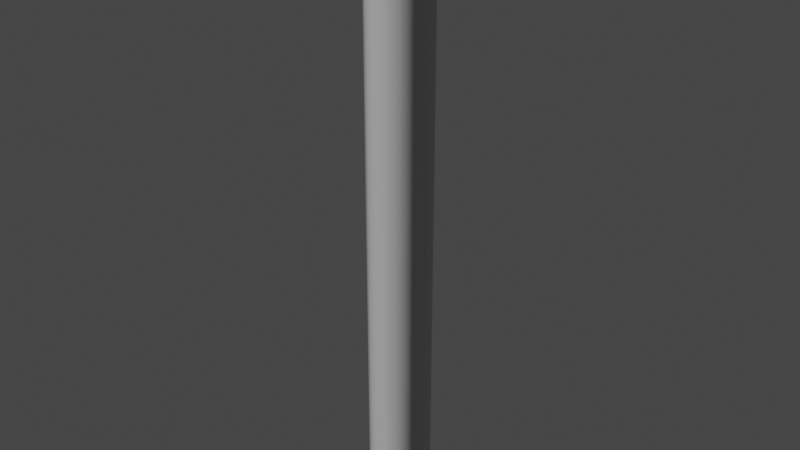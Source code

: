 # Source: DisplayStand.blend  (saved by Blender 3.6.11; exported with 4.5.12 LTS)
import bpy
from mathutils import Matrix  # noqa: F401  (used for matrix-valued properties, if any)

bpy.ops.wm.read_factory_settings(use_empty=True)
scene = bpy.context.scene
scene.name = 'Scene'

# ---- collections
col_displaystand = bpy.data.collections.new('displayStand'); scene.collection.children.link(col_displaystand)

# ---- images (referenced by path relative to the original .blend; pixels are not part of the script)
import os
ASSET_DIR = os.environ.get("B2B_ASSET_DIR", "")  # directory of the original .blend (textures are referenced by path, not embedded)
HERE = os.path.dirname(os.path.abspath(__file__))  # packed textures are extracted next to this script under _unpacked/

def load_image(name, relpath, width, height, colorspace="sRGB"):
    """Load a texture the original file referenced (path relative to the .blend, or extracted next to this script)."""
    p = next((c for c in (os.path.join(HERE, relpath), os.path.join(ASSET_DIR, relpath)) if relpath and os.path.exists(c)), "")
    if p:
        img = bpy.data.images.load(p, check_existing=True)
        img.name = name
    else:  # same state as the original file: an image datablock whose file is absent (Cycles renders it pink)
        img = bpy.data.images.new(name, width, height)
        img.source = "FILE"
        img.filepath = "//" + (relpath or name)
    img.colorspace_settings.name = colorspace
    return img
img_default_specular_dds_001 = load_image('default_specular.dds.001', 'default_specular.dds', 1024, 1024, 'sRGB')
img_default_normal_dds_001 = load_image('default_normal.dds.001', 'default_normal.dds', 1024, 1024, 'sRGB')

# ---- materials (node trees are filled in below, after node groups)
mat_stand_mat = bpy.data.materials.new('stand_mat')
mat_stand_mat.use_transparent_shadow = False

# ---- node groups
ng_auto_smooth = bpy.data.node_groups.new('Auto Smooth', 'GeometryNodeTree')
_s = ng_auto_smooth.interface.new_socket(name='Geometry', in_out='OUTPUT', socket_type='NodeSocketGeometry')
_s = ng_auto_smooth.interface.new_socket(name='Geometry', in_out='INPUT', socket_type='NodeSocketGeometry')
_s = ng_auto_smooth.interface.new_socket(name='Angle', in_out='INPUT', socket_type='NodeSocketFloat')
_s.subtype = 'ANGLE'
_s.min_value = 0.0
_s.max_value = 3.142
ng_auto_smooth.is_modifier = True
_N = ng_auto_smooth.nodes; _L = ng_auto_smooth.links
n0 = _N.new('NodeGroupOutput'); n0.name = 'Group Output'; n0.location = (480, -100)
n1 = _N.new('NodeGroupInput'); n1.name = 'Group Input'; n1.location = (-420, -300)
n2 = _N.new('NodeGroupInput'); n2.name = 'Group Input.001'; n2.location = (-60, -100)
n3 = _N.new('GeometryNodeSetShadeSmooth'); n3.name = 'Set Shade Smooth'; n3.location = (120, -100)
n3.domain = 'EDGE'
n4 = _N.new('GeometryNodeSetShadeSmooth'); n4.name = 'Set Shade Smooth.001'; n4.location = (300, -100)
n5 = _N.new('GeometryNodeInputMeshEdgeAngle'); n5.name = 'Edge Angle'; n5.location = (-420, -220)
n6 = _N.new('GeometryNodeInputEdgeSmooth'); n6.name = 'Is Edge Smooth'; n6.location = (-60, -160)
n7 = _N.new('GeometryNodeInputShadeSmooth'); n7.name = 'Is Face Smooth'; n7.location = (-240, -340)
n8 = _N.new('FunctionNodeBooleanMath'); n8.name = 'Boolean Math'; n8.location = (-60, -220)
n9 = _N.new('FunctionNodeCompare'); n9.name = 'Compare'; n9.location = (-240, -180)
n9.operation = 'LESS_EQUAL'
_L.new(n5.outputs[0], n9.inputs[0])
_L.new(n4.outputs[0], n0.inputs[0])
_L.new(n1.outputs[1], n9.inputs[1])
_L.new(n9.outputs[0], n8.inputs[0])
_L.new(n7.outputs[0], n8.inputs[1])
_L.new(n2.outputs[0], n3.inputs[0])
_L.new(n6.outputs[0], n3.inputs[1])
_L.new(n3.outputs[0], n4.inputs[0])
_L.new(n8.outputs[0], n3.inputs[2])
n0.is_active_output = True

# ---- material node trees
mat_stand_mat.use_nodes = True; mat_stand_mat.node_tree.nodes.clear()
_N = mat_stand_mat.node_tree.nodes; _L = mat_stand_mat.node_tree.links
n0 = _N.new('ShaderNodeBsdfPrincipled'); n0.name = 'Principled BSDF'; n0.location = (10, 300)
n0.distribution = 'GGX'
n0.subsurface_method = 'RANDOM_WALK_SKIN'
n0.inputs[3].default_value = 1.45
n0.inputs[27].default_value = (0.0, 0.0, 0.0, 1.0)
n0.inputs[28].default_value = 1.0
n1 = _N.new('ShaderNodeOutputMaterial'); n1.name = 'Material Output'; n1.location = (300, 300)
n2 = _N.new('ShaderNodeTexImage'); n2.name = 'Image Texture'; n2.location = (-280, 125)
n2.image = img_default_specular_dds_001
n3 = _N.new('ShaderNodeNormalMap'); n3.name = 'Normal Map'; n3.location = (-190, -275)
n4 = _N.new('ShaderNodeTexImage'); n4.name = 'Image Texture.001'; n4.location = (-480, -325)
n4.image = img_default_normal_dds_001
_L.new(n0.outputs[0], n1.inputs[0])
_L.new(n2.outputs[1], n0.inputs[13])
_L.new(n3.outputs[0], n0.inputs[5])
_L.new(n4.outputs[0], n3.inputs[1])
n1.is_active_output = True

# ---- world
world_world = bpy.data.worlds.new('World'); scene.world = world_world
world_world.use_nodes = True; world_world.node_tree.nodes.clear()
_N = world_world.node_tree.nodes; _L = world_world.node_tree.links
n0 = _N.new('ShaderNodeOutputWorld'); n0.name = 'World Output'; n0.location = (300, 300)
n1 = _N.new('ShaderNodeBackground'); n1.name = 'Background'; n1.location = (10, 300)
n1.inputs[0].default_value = (0.05088, 0.05088, 0.05088, 1.0)
_L.new(n1.outputs[0], n0.inputs[0])
n0.is_active_output = True
world_world.color = (0.05088, 0.05088, 0.05088)
world_world.use_sun_shadow = False
world_world.sun_shadow_jitter_overblur = 0.0

# ---- meshes
me_cylinder = bpy.data.meshes.new('Cylinder')
me_cylinder.from_pydata([(0.0, 0.15, -1.0), (0.0, 0.15, 1.0), (0.0574, 0.1386, -1.0), (0.0574, 0.1386, 1.0), (0.1061, 0.1061, -1.0), (0.1061, 0.1061, 1.0), (0.1386, 0.0574, -1.0), (0.1386, 0.0574, 1.0), (0.15, 0.0, -1.0), (0.15, 0.0, 1.0), (0.1386, -0.0574, -1.0), (0.1386, -0.0574, 1.0), (0.1061, -0.1061, -1.0), (0.1061, -0.1061, 1.0), (0.0574, -0.1386, -1.0), (0.0574, -0.1386, 1.0), (0.0, -0.15, -1.0), (0.0, -0.15, 1.0), (-0.0574, -0.1386, -1.0), (-0.0574, -0.1386, 1.0), (-0.1061, -0.1061, -1.0), (-0.1061, -0.1061, 1.0), (-0.1386, -0.0574, -1.0), (-0.1386, -0.0574, 1.0), (-0.15, 0.0, -1.0), (-0.15, 0.0, 1.0), (-0.1386, 0.0574, -1.0), (-0.1386, 0.0574, 1.0), (-0.1061, 0.1061, -1.0), (-0.1061, 0.1061, 1.0), (-0.0574, 0.1386, -1.0), (-0.0574, 0.1386, 1.0)], [], [(0, 1, 3, 2), (2, 3, 5, 4), (4, 5, 7, 6), (6, 7, 9, 8), (8, 9, 11, 10), (10, 11, 13, 12), (12, 13, 15, 14), (14, 15, 17, 16), (16, 17, 19, 18), (18, 19, 21, 20), (20, 21, 23, 22), (22, 23, 25, 24), (24, 25, 27, 26), (26, 27, 29, 28), (3, 1, 31, 29, 27, 25, 23, 21, 19, 17, 15, 13, 11, 9, 7, 5), (28, 29, 31, 30), (30, 31, 1, 0), (0, 2, 4, 6, 8, 10, 12, 14, 16, 18, 20, 22, 24, 26, 28, 30)])
me_cylinder.polygons.foreach_set('use_smooth', [True] * 18)
_uv = me_cylinder.uv_layers.new(name='UVMap')
_uv.uv.foreach_set('vector', [0.0, 0.5, 0.0, 1.0, -0.0625, 1.0, -0.0625, 0.5, -0.0625, 0.5, -0.0625, 1.0, -0.125, 1.0, -0.125, 0.5, -0.125, 0.5, -0.125, 1.0, -0.1875, 1.0, -0.1875, 0.5, -0.1875, 0.5, -0.1875, 1.0, -0.25, 1.0, -0.25, 0.5, -0.25, 0.5, -0.25, 1.0, -0.3125, 1.0, -0.3125, 0.5, -0.3125, 0.5, -0.3125, 1.0, -0.375, 1.0, -0.375, 0.5, -0.375, 0.5, -0.375, 1.0, -0.4375, 1.0, -0.4375, 0.5, -0.4375, 0.5, -0.4375, 1.0, -0.5, 1.0, -0.5, 0.5, -0.5, 0.5, -0.5, 1.0, -0.5625, 1.0, -0.5625, 0.5, -0.5625, 0.5, -0.5625, 1.0, -0.625, 1.0, -0.625, 0.5, -0.625, 0.5, -0.625, 1.0, -0.6875, 1.0, -0.6875, 0.5, -0.6875, 0.5, -0.6875, 1.0, -0.75, 1.0, -0.75, 0.5, -0.75, 0.5, -0.75, 1.0, -0.8125, 1.0, -0.8125, 0.5, -0.8125, 0.5, -0.8125, 1.0, -0.875, 1.0, -0.875, 0.5, -0.6582, 0.4717, -0.75, 0.49, -0.8418, 0.4717, -0.9197, 0.4197, -0.9717, 0.3418, -0.99, 0.25, -0.9717, 0.1582, -0.9197, 0.08029, -0.8418, 0.02827, -0.75, 0.01, -0.6582, 0.02827, -0.5803, 0.08029, -0.5283, 0.1582, -0.51, 0.25, -0.5283, 0.3418, -0.5803, 0.4197, -0.875, 0.5, -0.875, 1.0, -0.9375, 1.0, -0.9375, 0.5, -0.9375, 0.5, -0.9375, 1.0, -1.0, 1.0, -1.0, 0.5, -0.25, 0.49, -0.1582, 0.4717, -0.08029, 0.4197, -0.02827, 0.3418, -0.01, 0.25, -0.02827, 0.1582, -0.08029, 0.08029, -0.1582, 0.02827, -0.25, 0.01, -0.3418, 0.02827, -0.4197, 0.08029, -0.4717, 0.1582, -0.49, 0.25, -0.4717, 0.3418, -0.4197, 0.4197, -0.3418, 0.4717])
_uv.active_render = True
_uv = me_cylinder.uv_layers.new(name='UVMap.001')
_uv.uv.foreach_set('vector', [0.0, 0.5, 0.0, 1.0, -0.0625, 1.0, -0.0625, 0.5, -0.0625, 0.5, -0.0625, 1.0, -0.125, 1.0, -0.125, 0.5, -0.125, 0.5, -0.125, 1.0, -0.1875, 1.0, -0.1875, 0.5, -0.1875, 0.5, -0.1875, 1.0, -0.25, 1.0, -0.25, 0.5, -0.25, 0.5, -0.25, 1.0, -0.3125, 1.0, -0.3125, 0.5, -0.3125, 0.5, -0.3125, 1.0, -0.375, 1.0, -0.375, 0.5, -0.375, 0.5, -0.375, 1.0, -0.4375, 1.0, -0.4375, 0.5, -0.4375, 0.5, -0.4375, 1.0, -0.5, 1.0, -0.5, 0.5, -0.5, 0.5, -0.5, 1.0, -0.5625, 1.0, -0.5625, 0.5, -0.5625, 0.5, -0.5625, 1.0, -0.625, 1.0, -0.625, 0.5, -0.625, 0.5, -0.625, 1.0, -0.6875, 1.0, -0.6875, 0.5, -0.6875, 0.5, -0.6875, 1.0, -0.75, 1.0, -0.75, 0.5, -0.75, 0.5, -0.75, 1.0, -0.8125, 1.0, -0.8125, 0.5, -0.8125, 0.5, -0.8125, 1.0, -0.875, 1.0, -0.875, 0.5, -0.6582, 0.4717, -0.75, 0.49, -0.8418, 0.4717, -0.9197, 0.4197, -0.9717, 0.3418, -0.99, 0.25, -0.9717, 0.1582, -0.9197, 0.08029, -0.8418, 0.02827, -0.75, 0.01, -0.6582, 0.02827, -0.5803, 0.08029, -0.5283, 0.1582, -0.51, 0.25, -0.5283, 0.3418, -0.5803, 0.4197, -0.875, 0.5, -0.875, 1.0, -0.9375, 1.0, -0.9375, 0.5, -0.9375, 0.5, -0.9375, 1.0, -1.0, 1.0, -1.0, 0.5, -0.25, 0.49, -0.1582, 0.4717, -0.08029, 0.4197, -0.02827, 0.3418, -0.01, 0.25, -0.02827, 0.1582, -0.08029, 0.08029, -0.1582, 0.02827, -0.25, 0.01, -0.3418, 0.02827, -0.4197, 0.08029, -0.4717, 0.1582, -0.49, 0.25, -0.4717, 0.3418, -0.4197, 0.4197, -0.3418, 0.4717])
me_cylinder.materials.append(mat_stand_mat)
me_cylinder.update()

# ---- objects
ob_cylinder = bpy.data.objects.new('Cylinder', me_cylinder)
ob_clearareas = bpy.data.objects.new('clearAreas', None)
ob_cleararea1start = bpy.data.objects.new('clearArea1Start', None)
ob_cleararea1width = bpy.data.objects.new('clearArea1Width', None)
ob_cleararea1height = bpy.data.objects.new('clearArea1Height', None)
ob_visuals = bpy.data.objects.new('visuals', None)
ob_levelareas = bpy.data.objects.new('levelAreas', None)
ob_levelarea1start = bpy.data.objects.new('levelArea1Start', None)
ob_levelarea1height = bpy.data.objects.new('levelArea1Height', None)
ob_levelarea1width = bpy.data.objects.new('levelArea1Width', None)
ob_tipocclusionupdateareas = bpy.data.objects.new('tipOcclusionUpdateAreas', None)
ob_tipocclusionupdatearea1start = bpy.data.objects.new('tipOcclusionUpdateArea1Start', None)
ob_tipocclusionupdatearea1end = bpy.data.objects.new('tipOcclusionUpdateArea1End', None)
ob_displaystand = bpy.data.objects.new('displayStand', None)

# ---- transforms, parenting, visibility, modifiers, constraints
ob_cylinder.parent = ob_visuals
ob_cylinder.location = (0.0, 0.0, 1.5)
ob_cylinder.scale = (1.0, 1.0, 1.5)
_m = ob_cylinder.modifiers.new('Auto Smooth', 'NODES')
_m.node_group = ng_auto_smooth
_gi = [s.identifier for s in ng_auto_smooth.interface.items_tree if s.item_type == 'SOCKET' and s.in_out == 'INPUT']
_m[_gi[1]] = 0.5236  # Angle
ob_clearareas.parent = ob_displaystand
ob_clearareas.location = (0.0, 0.0, 0.0)
ob_cleararea1start.parent = ob_clearareas
ob_cleararea1start.location = (0.15, 0.15, 0.0)
ob_cleararea1width.parent = ob_cleararea1start
ob_cleararea1width.location = (0.0, -0.3, 0.0)
ob_cleararea1height.parent = ob_cleararea1start
ob_cleararea1height.location = (-0.3, 0.0, 0.0)
ob_visuals.parent = ob_displaystand
ob_visuals.location = (0.0, 0.0, 0.0)
ob_levelareas.parent = ob_displaystand
ob_levelareas.location = (0.0, 0.0, 0.0)
ob_levelarea1start.parent = ob_levelareas
ob_levelarea1start.location = (0.5, 0.5, 0.0)
ob_levelarea1height.parent = ob_levelarea1start
ob_levelarea1height.location = (0.0, -1.0, 0.0)
ob_levelarea1width.parent = ob_levelarea1start
ob_levelarea1width.location = (-1.0, 0.0, 0.0)
ob_tipocclusionupdateareas.parent = ob_displaystand
ob_tipocclusionupdateareas.location = (0.0, 0.0, 0.0)
ob_tipocclusionupdatearea1start.parent = ob_tipocclusionupdateareas
ob_tipocclusionupdatearea1start.location = (0.15, 0.15, 0.0)
ob_tipocclusionupdatearea1end.parent = ob_tipocclusionupdatearea1start
ob_tipocclusionupdatearea1end.location = (-0.3, -0.3, 0.0)
ob_displaystand.location = (0.0, 0.0, 0.0)

# ---- collection membership
col_displaystand.objects.link(ob_cylinder)
col_displaystand.objects.link(ob_clearareas)
col_displaystand.objects.link(ob_cleararea1start)
col_displaystand.objects.link(ob_cleararea1width)
col_displaystand.objects.link(ob_cleararea1height)
col_displaystand.objects.link(ob_visuals)
col_displaystand.objects.link(ob_levelareas)
col_displaystand.objects.link(ob_levelarea1start)
col_displaystand.objects.link(ob_levelarea1height)
col_displaystand.objects.link(ob_levelarea1width)
col_displaystand.objects.link(ob_tipocclusionupdateareas)
col_displaystand.objects.link(ob_tipocclusionupdatearea1start)
col_displaystand.objects.link(ob_tipocclusionupdatearea1end)
col_displaystand.objects.link(ob_displaystand)

# ---- scene / render settings (as saved in the file)
scene.frame_start = 1; scene.frame_end = 250; scene.frame_set(1)
scene.render.engine = 'BLENDER_EEVEE_NEXT'
scene.cycles.sampling_pattern = 'TABULATED_SOBOL'
scene.view_settings.view_transform = 'Filmic'
bpy.context.view_layer.update()

# ---- added for rendering (the .blend has no active camera and no usable light): camera, sun
cam_auto = bpy.data.cameras.new('AutoCamera')
cam_auto.lens = 50.0
cam_auto.sensor_width = 36.0
cam_auto.clip_end = 1000.0
ob_auto_camera = bpy.data.objects.new('AutoCamera', cam_auto)
scene.collection.objects.link(ob_auto_camera)
ob_auto_camera.location = (2.8029, -3.36348, 3.74232)
ob_auto_camera.rotation_euler = (1.09748, -7.21219e-08, 0.694738)
scene.camera = ob_auto_camera
light_auto_sun = bpy.data.lights.new('AutoSun', 'SUN')
light_auto_sun.energy = 3.0
light_auto_sun.angle = 0.0523599
ob_auto_sun = bpy.data.objects.new('AutoSun', light_auto_sun)
scene.collection.objects.link(ob_auto_sun)
ob_auto_sun.rotation_euler = (0.872665, 0.174533, 0.523599)
bpy.context.view_layer.update()
